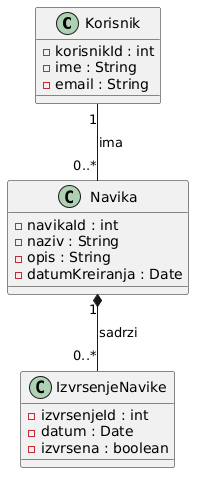

The diagram above was rendered by PlantUML. Its source (embedded in the PNG):
@startuml
class Korisnik {
  - korisnikId : int
  - ime : String
  - email : String
}

class Navika {
  - navikaId : int
  - naziv : String
  - opis : String
  - datumKreiranja : Date
}

class IzvrsenjeNavike {
  - izvrsenjeId : int
  - datum : Date
  - izvrsena : boolean
  
  
}

Korisnik "1" -- "0..*" Navika : ima
Navika "1" *-- "0..*" IzvrsenjeNavike : sadrzi
@enduml